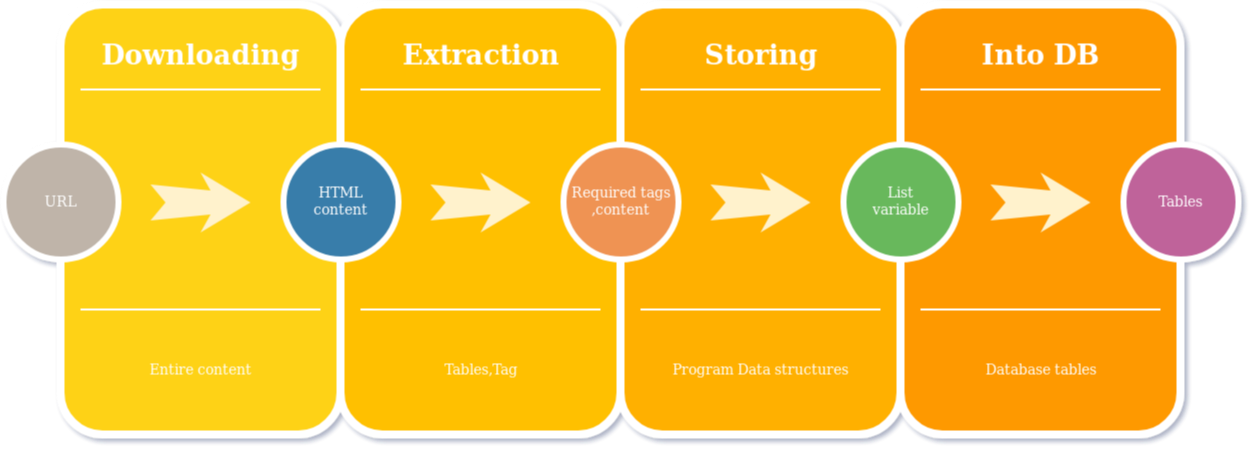

The diagram above was exported from draw.io. Its source (the exported page's mxGraphModel, read from the mxfile embedded in the PNG):
<mxGraphModel dx="1422" dy="735" grid="1" gridSize="10" guides="1" tooltips="1" connect="1" arrows="1" fold="1" page="1" pageScale="1.5" pageWidth="1169" pageHeight="826" background="#ffffff" math="0" shadow="0">
  <root>
    <mxCell id="0" />
    <mxCell id="1" parent="0" />
    <mxCell id="60da8b9f42644d3a-2" value="" style="whiteSpace=wrap;html=1;rounded=1;shadow=0;strokeWidth=8;fontSize=20;align=center;fillColor=#FED217;strokeColor=#FFFFFF;" parent="1" vertex="1">
      <mxGeometry x="316" y="405" width="280" height="430" as="geometry" />
    </mxCell>
    <mxCell id="60da8b9f42644d3a-3" value="Downloading" style="text;html=1;strokeColor=none;fillColor=none;align=center;verticalAlign=middle;whiteSpace=wrap;rounded=0;shadow=0;fontSize=27;fontColor=#FFFFFF;fontStyle=1" parent="1" vertex="1">
      <mxGeometry x="316" y="425" width="280" height="60" as="geometry" />
    </mxCell>
    <mxCell id="60da8b9f42644d3a-4" value="Entire content" style="text;html=1;strokeColor=none;fillColor=none;align=center;verticalAlign=middle;whiteSpace=wrap;rounded=0;shadow=0;fontSize=14;fontColor=#FFFFFF;" parent="1" vertex="1">
      <mxGeometry x="316" y="725" width="280" height="90" as="geometry" />
    </mxCell>
    <mxCell id="60da8b9f42644d3a-6" value="" style="line;strokeWidth=2;html=1;rounded=0;shadow=0;fontSize=27;align=center;fillColor=none;strokeColor=#FFFFFF;" parent="1" vertex="1">
      <mxGeometry x="336" y="485" width="240" height="10" as="geometry" />
    </mxCell>
    <mxCell id="60da8b9f42644d3a-7" value="" style="line;strokeWidth=2;html=1;rounded=0;shadow=0;fontSize=27;align=center;fillColor=none;strokeColor=#FFFFFF;" parent="1" vertex="1">
      <mxGeometry x="336" y="705" width="240" height="10" as="geometry" />
    </mxCell>
    <mxCell id="60da8b9f42644d3a-8" value="URL" style="ellipse;whiteSpace=wrap;html=1;rounded=0;shadow=0;strokeWidth=6;fontSize=14;align=center;fillColor=#BFB4A9;strokeColor=#FFFFFF;fontColor=#FFFFFF;" parent="1" vertex="1">
      <mxGeometry x="259" y="545" width="115" height="115" as="geometry" />
    </mxCell>
    <mxCell id="60da8b9f42644d3a-9" value="" style="html=1;shadow=0;dashed=0;align=center;verticalAlign=middle;shape=mxgraph.arrows2.stylisedArrow;dy=0.6;dx=40;notch=15;feather=0.4;rounded=0;strokeWidth=1;fontSize=27;strokeColor=none;fillColor=#fff2cc;" parent="1" vertex="1">
      <mxGeometry x="406" y="573" width="100" height="60" as="geometry" />
    </mxCell>
    <mxCell id="60da8b9f42644d3a-17" value="" style="whiteSpace=wrap;html=1;rounded=1;shadow=0;strokeWidth=8;fontSize=20;align=center;fillColor=#FFC001;strokeColor=#FFFFFF;" parent="1" vertex="1">
      <mxGeometry x="596" y="405" width="280" height="430" as="geometry" />
    </mxCell>
    <mxCell id="60da8b9f42644d3a-18" value="Extraction" style="text;html=1;strokeColor=none;fillColor=none;align=center;verticalAlign=middle;whiteSpace=wrap;rounded=0;shadow=0;fontSize=27;fontColor=#FFFFFF;fontStyle=1" parent="1" vertex="1">
      <mxGeometry x="596" y="425" width="280" height="60" as="geometry" />
    </mxCell>
    <mxCell id="60da8b9f42644d3a-19" value="Tables,Tag" style="text;html=1;strokeColor=none;fillColor=none;align=center;verticalAlign=middle;whiteSpace=wrap;rounded=0;shadow=0;fontSize=14;fontColor=#FFFFFF;" parent="1" vertex="1">
      <mxGeometry x="596" y="725" width="280" height="90" as="geometry" />
    </mxCell>
    <mxCell id="60da8b9f42644d3a-20" value="" style="line;strokeWidth=2;html=1;rounded=0;shadow=0;fontSize=27;align=center;fillColor=none;strokeColor=#FFFFFF;" parent="1" vertex="1">
      <mxGeometry x="616" y="485" width="240" height="10" as="geometry" />
    </mxCell>
    <mxCell id="60da8b9f42644d3a-21" value="" style="line;strokeWidth=2;html=1;rounded=0;shadow=0;fontSize=27;align=center;fillColor=none;strokeColor=#FFFFFF;" parent="1" vertex="1">
      <mxGeometry x="616" y="705" width="240" height="10" as="geometry" />
    </mxCell>
    <mxCell id="60da8b9f42644d3a-22" value="&lt;div&gt;HTML&lt;/div&gt;&lt;div&gt;content&lt;br&gt;&lt;/div&gt;" style="ellipse;whiteSpace=wrap;html=1;rounded=0;shadow=0;strokeWidth=6;fontSize=14;align=center;fillColor=#397DAA;strokeColor=#FFFFFF;fontColor=#FFFFFF;" parent="1" vertex="1">
      <mxGeometry x="539" y="545" width="115" height="115" as="geometry" />
    </mxCell>
    <mxCell id="60da8b9f42644d3a-23" value="" style="html=1;shadow=0;dashed=0;align=center;verticalAlign=middle;shape=mxgraph.arrows2.stylisedArrow;dy=0.6;dx=40;notch=15;feather=0.4;rounded=0;strokeWidth=1;fontSize=27;strokeColor=none;fillColor=#fff2cc;" parent="1" vertex="1">
      <mxGeometry x="686" y="573" width="100" height="60" as="geometry" />
    </mxCell>
    <mxCell id="60da8b9f42644d3a-24" value="" style="whiteSpace=wrap;html=1;rounded=1;shadow=0;strokeWidth=8;fontSize=20;align=center;fillColor=#FFB001;strokeColor=#FFFFFF;" parent="1" vertex="1">
      <mxGeometry x="876" y="405" width="280" height="430" as="geometry" />
    </mxCell>
    <mxCell id="60da8b9f42644d3a-25" value="Storing" style="text;html=1;strokeColor=none;fillColor=none;align=center;verticalAlign=middle;whiteSpace=wrap;rounded=0;shadow=0;fontSize=27;fontColor=#FFFFFF;fontStyle=1" parent="1" vertex="1">
      <mxGeometry x="876" y="425" width="280" height="60" as="geometry" />
    </mxCell>
    <mxCell id="60da8b9f42644d3a-26" value="Program Data structures" style="text;html=1;strokeColor=none;fillColor=none;align=center;verticalAlign=middle;whiteSpace=wrap;rounded=0;shadow=0;fontSize=14;fontColor=#FFFFFF;" parent="1" vertex="1">
      <mxGeometry x="876" y="725" width="280" height="90" as="geometry" />
    </mxCell>
    <mxCell id="60da8b9f42644d3a-27" value="" style="line;strokeWidth=2;html=1;rounded=0;shadow=0;fontSize=27;align=center;fillColor=none;strokeColor=#FFFFFF;" parent="1" vertex="1">
      <mxGeometry x="896" y="485" width="240" height="10" as="geometry" />
    </mxCell>
    <mxCell id="60da8b9f42644d3a-28" value="" style="line;strokeWidth=2;html=1;rounded=0;shadow=0;fontSize=27;align=center;fillColor=none;strokeColor=#FFFFFF;" parent="1" vertex="1">
      <mxGeometry x="896" y="705" width="240" height="10" as="geometry" />
    </mxCell>
    <mxCell id="60da8b9f42644d3a-29" value="&lt;div&gt;Required tags&lt;/div&gt;&lt;div&gt;,content&lt;br&gt;&lt;/div&gt;" style="ellipse;whiteSpace=wrap;html=1;rounded=0;shadow=0;strokeWidth=6;fontSize=14;align=center;fillColor=#EF9353;strokeColor=#FFFFFF;fontColor=#FFFFFF;" parent="1" vertex="1">
      <mxGeometry x="819" y="545" width="115" height="115" as="geometry" />
    </mxCell>
    <mxCell id="60da8b9f42644d3a-30" value="" style="html=1;shadow=0;dashed=0;align=center;verticalAlign=middle;shape=mxgraph.arrows2.stylisedArrow;dy=0.6;dx=40;notch=15;feather=0.4;rounded=0;strokeWidth=1;fontSize=27;strokeColor=none;fillColor=#fff2cc;" parent="1" vertex="1">
      <mxGeometry x="966" y="573" width="100" height="60" as="geometry" />
    </mxCell>
    <mxCell id="60da8b9f42644d3a-31" value="" style="whiteSpace=wrap;html=1;rounded=1;shadow=0;strokeWidth=8;fontSize=20;align=center;fillColor=#FE9900;strokeColor=#FFFFFF;" parent="1" vertex="1">
      <mxGeometry x="1156" y="405" width="280" height="430" as="geometry" />
    </mxCell>
    <mxCell id="60da8b9f42644d3a-32" value="Into DB" style="text;html=1;strokeColor=none;fillColor=none;align=center;verticalAlign=middle;whiteSpace=wrap;rounded=0;shadow=0;fontSize=27;fontColor=#FFFFFF;fontStyle=1" parent="1" vertex="1">
      <mxGeometry x="1156" y="425" width="280" height="60" as="geometry" />
    </mxCell>
    <mxCell id="60da8b9f42644d3a-33" value="Database tables" style="text;html=1;strokeColor=none;fillColor=none;align=center;verticalAlign=middle;whiteSpace=wrap;rounded=0;shadow=0;fontSize=14;fontColor=#FFFFFF;" parent="1" vertex="1">
      <mxGeometry x="1156" y="725" width="280" height="90" as="geometry" />
    </mxCell>
    <mxCell id="60da8b9f42644d3a-34" value="" style="line;strokeWidth=2;html=1;rounded=0;shadow=0;fontSize=27;align=center;fillColor=none;strokeColor=#FFFFFF;" parent="1" vertex="1">
      <mxGeometry x="1176" y="485" width="240" height="10" as="geometry" />
    </mxCell>
    <mxCell id="60da8b9f42644d3a-35" value="" style="line;strokeWidth=2;html=1;rounded=0;shadow=0;fontSize=27;align=center;fillColor=none;strokeColor=#FFFFFF;" parent="1" vertex="1">
      <mxGeometry x="1176" y="705" width="240" height="10" as="geometry" />
    </mxCell>
    <mxCell id="60da8b9f42644d3a-36" value="&lt;div&gt;List&lt;/div&gt;&lt;div&gt;variable&lt;/div&gt;" style="ellipse;whiteSpace=wrap;html=1;rounded=0;shadow=0;strokeWidth=6;fontSize=14;align=center;fillColor=#68B85C;strokeColor=#FFFFFF;fontColor=#FFFFFF;" parent="1" vertex="1">
      <mxGeometry x="1099" y="545" width="115" height="115" as="geometry" />
    </mxCell>
    <mxCell id="60da8b9f42644d3a-37" value="" style="html=1;shadow=0;dashed=0;align=center;verticalAlign=middle;shape=mxgraph.arrows2.stylisedArrow;dy=0.6;dx=40;notch=15;feather=0.4;rounded=0;strokeWidth=1;fontSize=27;strokeColor=none;fillColor=#fff2cc;" parent="1" vertex="1">
      <mxGeometry x="1246" y="573" width="100" height="60" as="geometry" />
    </mxCell>
    <mxCell id="60da8b9f42644d3a-38" value="Tables" style="ellipse;whiteSpace=wrap;html=1;rounded=0;shadow=0;strokeWidth=6;fontSize=14;align=center;fillColor=#BF639A;strokeColor=#FFFFFF;fontColor=#FFFFFF;" parent="1" vertex="1">
      <mxGeometry x="1379" y="545" width="115" height="115" as="geometry" />
    </mxCell>
  </root>
</mxGraphModel>